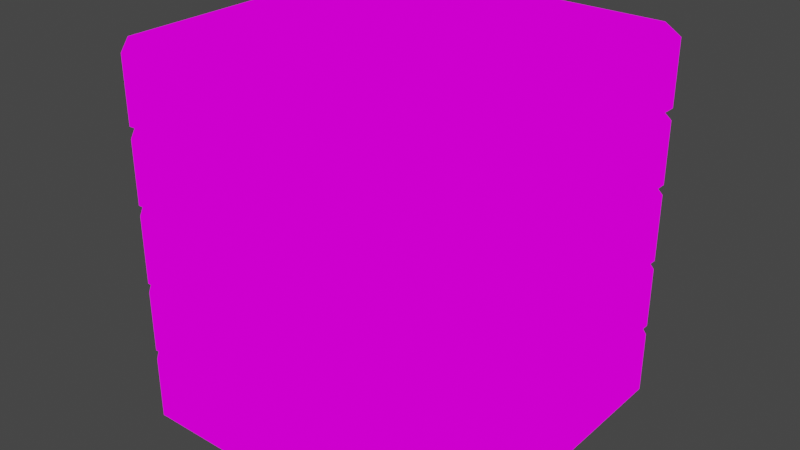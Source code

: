 # Source: imperial_crate.blend  (saved by Blender 2.92.15; exported with 4.5.12 LTS)
import bpy
from mathutils import Matrix  # noqa: F401  (used for matrix-valued properties, if any)

bpy.ops.wm.read_factory_settings(use_empty=True)
scene = bpy.context.scene
scene.name = 'Scene'

# ---- collections
col_collection = bpy.data.collections.new('Collection'); scene.collection.children.link(col_collection)

# ---- images (referenced by path relative to the original .blend; pixels are not part of the script)
import os
ASSET_DIR = os.environ.get("B2B_ASSET_DIR", "")  # directory of the original .blend (textures are referenced by path, not embedded)
HERE = os.path.dirname(os.path.abspath(__file__))  # packed textures are extracted next to this script under _unpacked/

def load_image(name, relpath, width, height, colorspace="sRGB"):
    """Load a texture the original file referenced (path relative to the .blend, or extracted next to this script)."""
    p = next((c for c in (os.path.join(HERE, relpath), os.path.join(ASSET_DIR, relpath)) if relpath and os.path.exists(c)), "")
    if p:
        img = bpy.data.images.load(p, check_existing=True)
        img.name = name
    else:  # same state as the original file: an image datablock whose file is absent (Cycles renders it pink)
        img = bpy.data.images.new(name, width, height)
        img.source = "FILE"
        img.filepath = "//" + (relpath or name)
    img.colorspace_settings.name = colorspace
    return img
img_checker_image_64x64 = load_image('checker_image_64x64', '', 64, 64, 'sRGB')
img_checker_image_128x128 = load_image('checker_image_128x128', 'crate_imperial_cube.png', 1024, 1024, 'sRGB')

# ---- materials (node trees are filled in below, after node groups)
mat_mat_diffuse_cutout = bpy.data.materials.new('MAT_DIFFUSE_CUTOUT')
mat_mat_diffuse_cutout.use_transparent_shadow = False
mat_mat_emissive = bpy.data.materials.new('MAT_EMISSIVE')
mat_mat_emissive.use_transparent_shadow = False

# ---- material node trees
mat_mat_diffuse_cutout.use_nodes = True; mat_mat_diffuse_cutout.node_tree.nodes.clear()
_N = mat_mat_diffuse_cutout.node_tree.nodes; _L = mat_mat_diffuse_cutout.node_tree.links
n0 = _N.new('ShaderNodeOutputMaterial'); n0.name = 'Material Output'; n0.location = (300, 300)
n1 = _N.new('ShaderNodeTexImage'); n1.name = 'Image Texture'; n1.location = (-20, 300)
n1.image = img_checker_image_64x64
n1.interpolation = 'Closest'
_L.new(n1.outputs[0], n0.inputs[0])
n0.is_active_output = True
mat_mat_emissive.use_nodes = True; mat_mat_emissive.node_tree.nodes.clear()
_N = mat_mat_emissive.node_tree.nodes; _L = mat_mat_emissive.node_tree.links
n0 = _N.new('ShaderNodeOutputMaterial'); n0.name = 'Material Output'; n0.location = (300, 300)
n1 = _N.new('ShaderNodeTexImage'); n1.name = 'Image Texture'; n1.location = (-20, 300)
n1.image = img_checker_image_128x128
n1.interpolation = 'Closest'
_L.new(n1.outputs[0], n0.inputs[0])
n0.is_active_output = True

# ---- world
world_world = bpy.data.worlds.new('World'); scene.world = world_world
world_world.use_nodes = True; world_world.node_tree.nodes.clear()
_N = world_world.node_tree.nodes; _L = world_world.node_tree.links
n0 = _N.new('ShaderNodeOutputWorld'); n0.name = 'World Output'; n0.location = (300, 300)
n1 = _N.new('ShaderNodeBackground'); n1.name = 'Background'; n1.location = (10, 300)
n1.inputs[0].default_value = (0.05088, 0.05088, 0.05088, 1.0)
_L.new(n1.outputs[0], n0.inputs[0])
n0.is_active_output = True
world_world.color = (0.05088, 0.05088, 0.05088)
world_world.use_sun_shadow = False
world_world.sun_shadow_jitter_overblur = 0.0

# ---- meshes
me_cube_002 = bpy.data.meshes.new('Cube.002')
me_cube_002.from_pydata([(0.4122, 0.5, -1.49e-08), (0.5, 0.4122, -1.49e-08), (0.5, 0.4122, 0.1775), (0.4122, 0.5, 0.1775), (0.5, -0.4122, -1.49e-08), (0.4122, -0.5, -1.49e-08), (0.4122, -0.5, 0.1775), (0.5, -0.4122, 0.1775), (-0.5, 0.4122, -1.49e-08), (-0.4122, 0.5, -1.49e-08), (-0.4122, 0.5, 0.1775), (-0.5, 0.4122, 0.1775), (-0.4122, -0.5, -1.49e-08), (-0.5, -0.4122, -1.49e-08), (-0.5, -0.4122, 0.1775), (-0.4122, -0.5, 0.1775), (0.4122, 0.5, 0.8225), (0.5, 0.4122, 0.8225), (0.5, 0.4122, 1.0), (0.4122, 0.5, 1.0), (0.5, -0.4122, 0.8225), (0.4122, -0.5, 0.8225), (0.4122, -0.5, 1.0), (0.5, -0.4122, 1.0), (-0.5, 0.4122, 0.8225), (-0.4122, 0.5, 0.8225), (-0.4122, 0.5, 1.0), (-0.5, 0.4122, 1.0), (-0.4122, -0.5, 0.8225), (-0.5, -0.4122, 0.8225), (-0.5, -0.4122, 1.0), (-0.4122, -0.5, 1.0), (0.3858, 0.485, 0.9148), (0.485, 0.3858, 0.9148), (0.485, -0.3858, 0.9148), (0.3858, -0.485, 0.9148), (-0.485, 0.3858, 0.9148), (-0.3858, 0.485, 0.9148), (-0.3858, -0.485, 0.9148), (-0.485, -0.3858, 0.9148), (0.485, 0.3858, 0.07194), (0.3858, 0.485, 0.07194), (0.3858, -0.485, 0.07194), (0.485, -0.3858, 0.07194), (-0.485, -0.3858, 0.07194), (-0.3858, -0.485, 0.07194), (-0.3858, 0.485, 0.07194), (-0.485, 0.3858, 0.07194), (0.5105, 0.3283, 0.6697), (0.5105, 0.3283, 0.8397), (0.5105, 0.009453, 0.6697), (0.5105, 0.009453, 0.8397), (0.4227, 0.3283, 0.8397), (0.4227, 0.3283, 0.6697), (0.4227, 0.009453, 0.6697), (0.4227, 0.009453, 0.8397), (0.4122, 0.5, 0.2043), (0.5, 0.4122, 0.2043), (0.5, 0.4122, 0.3771), (0.4122, 0.5, 0.3771), (0.5, -0.4122, 0.2043), (0.4122, -0.5, 0.2043), (0.4122, -0.5, 0.3771), (0.5, -0.4122, 0.3771), (-0.5, 0.4122, 0.2043), (-0.4122, 0.5, 0.2043), (-0.4122, 0.5, 0.3771), (-0.5, 0.4122, 0.3771), (-0.4122, -0.5, 0.2043), (-0.5, -0.4122, 0.2043), (-0.5, -0.4122, 0.3771), (-0.4122, -0.5, 0.3771), (0.4122, 0.5, 0.4021), (0.5, 0.4122, 0.4021), (0.5, 0.4122, 0.5903), (0.4122, 0.5, 0.5903), (0.5, -0.4122, 0.4021), (0.4122, -0.5, 0.4021), (0.4122, -0.5, 0.5903), (0.5, -0.4122, 0.5903), (-0.5, 0.4122, 0.4021), (-0.4122, 0.5, 0.4021), (-0.4122, 0.5, 0.5903), (-0.5, 0.4122, 0.5903), (-0.4122, -0.5, 0.4021), (-0.5, -0.4122, 0.4021), (-0.5, -0.4122, 0.5903), (-0.4122, -0.5, 0.5903), (0.4122, 0.5, 0.6182), (0.5, 0.4122, 0.6182), (0.5, 0.4122, 0.791), (0.4122, 0.5, 0.791), (0.5, -0.4122, 0.6182), (0.4122, -0.5, 0.6182), (0.4122, -0.5, 0.791), (0.5, -0.4122, 0.791), (-0.5, 0.4122, 0.6182), (-0.4122, 0.5, 0.6182), (-0.4122, 0.5, 0.791), (-0.5, 0.4122, 0.791), (-0.4122, -0.5, 0.6182), (-0.5, -0.4122, 0.6182), (-0.5, -0.4122, 0.791), (-0.4122, -0.5, 0.791)], [], [(15, 6, 7, 14), (24, 25, 16, 17), (5, 12, 13, 4), (41, 40, 47, 46), (18, 19, 26, 27), (80, 81, 72, 73), (2, 3, 10, 11), (58, 59, 66, 67), (93, 100, 101, 92), (64, 65, 56, 57), (8, 9, 0, 1), (96, 101, 102, 99), (24, 29, 30, 27), (79, 74, 83, 86), (87, 78, 79, 86), (24, 27, 26, 25), (74, 75, 82, 83), (92, 89, 90, 95), (88, 97, 98, 91), (28, 21, 22, 31), (4, 1, 2, 7), (49, 48, 53, 52), (103, 94, 95, 102), (12, 5, 6, 15), (37, 32, 41, 46), (51, 49, 52, 55), (29, 24, 17, 20), (35, 34, 39, 38), (37, 36, 33, 32), (40, 43, 44, 47), (77, 84, 85, 76), (39, 36, 47, 44), (50, 48, 49, 51), (15, 14, 13, 12), (83, 82, 81, 80), (4, 7, 6, 5), (1, 0, 3, 2), (89, 88, 91, 90), (87, 86, 85, 84), (23, 22, 21, 20), (17, 16, 19, 18), (37, 46, 47, 36), (80, 85, 86, 83), (45, 38, 39, 44), (67, 66, 65, 64), (35, 42, 43, 34), (31, 22, 23, 30), (13, 8, 1, 4), (35, 38, 45, 42), (52, 53, 54, 55), (68, 61, 62, 71), (33, 34, 43, 40), (48, 50, 54, 53), (23, 18, 27, 30), (71, 62, 63, 70), (69, 64, 57, 60), (56, 65, 66, 59), (95, 90, 99, 102), (21, 28, 29, 20), (63, 58, 67, 70), (60, 57, 58, 63), (71, 70, 69, 68), (41, 32, 33, 40), (63, 62, 61, 60), (57, 56, 59, 58), (36, 39, 34, 33), (96, 97, 88, 89), (85, 80, 73, 76), (76, 73, 74, 79), (101, 96, 89, 92), (72, 81, 82, 75), (73, 72, 75, 74), (7, 2, 11, 14), (28, 31, 30, 29), (16, 25, 26, 19), (79, 78, 77, 76), (84, 77, 78, 87), (61, 68, 69, 60), (100, 93, 94, 103), (8, 13, 14, 11), (64, 69, 70, 67), (45, 44, 43, 42), (20, 17, 18, 23), (0, 9, 10, 3), (99, 98, 97, 96), (8, 11, 10, 9), (95, 94, 93, 92), (100, 103, 102, 101), (50, 51, 55, 54), (90, 91, 98, 99)])
_uv = me_cube_002.uv_layers.new(name='UVMap')
_uv.uv.foreach_set('vector', [0.4509, 0.2228, 0.6035, 0.2228, 0.6198, 0.2395, 0.4346, 0.2395, 0.1961, 0.5983, 0.1798, 0.615, 0.02719, 0.615, 0.01092, 0.5983, 0.2009, 0.2342, 0.2009, 0.3869, 0.1842, 0.4031, 0.1842, 0.2179, 0.8029, 0.1952, 0.8212, 0.1764, 0.6416, 0.1764, 0.66, 0.1952, 0.02761, 0.1961, 0.01092, 0.1798, 0.01092, 0.02719, 0.02761, 0.01092, 0.6198, 0.1842, 0.6035, 0.2009, 0.4509, 0.2009, 0.4346, 0.1842, 0.6198, 0.3961, 0.6035, 0.4128, 0.4509, 0.4128, 0.4346, 0.3961, 0.2395, 0.4031, 0.2228, 0.3869, 0.2228, 0.2342, 0.2395, 0.2179, 0.2228, 0.8009, 0.2228, 0.6482, 0.2395, 0.632, 0.2395, 0.8172, 0.2395, 0.6101, 0.2228, 0.5939, 0.2228, 0.4412, 0.2395, 0.425, 0.02761, 0.4031, 0.01092, 0.3869, 0.01092, 0.2342, 0.02761, 0.2179, 0.1842, 0.8711, 0.02761, 0.8711, 0.02761, 0.8383, 0.1842, 0.8383, 0.8792, 0.3904, 0.8792, 0.2337, 0.9129, 0.2337, 0.9129, 0.3904, 0.4513, 0.4346, 0.6079, 0.4346, 0.6079, 0.6198, 0.4513, 0.6198, 0.4346, 0.6035, 0.4346, 0.4509, 0.4513, 0.4346, 0.4513, 0.6198, 0.8792, 0.3904, 0.9129, 0.3904, 0.9129, 0.4071, 0.8792, 0.4071, 0.6079, 0.4346, 0.6246, 0.4509, 0.6246, 0.6035, 0.6079, 0.6198, 0.8803, 0.8149, 0.8803, 0.6583, 0.9132, 0.6583, 0.9132, 0.8149, 0.1636, 0.9258, 0.01092, 0.9258, 0.01092, 0.8929, 0.1636, 0.8929, 0.935, 0.9688, 0.935, 0.8161, 0.9687, 0.8161, 0.9687, 0.9688, 0.8573, 0.2337, 0.8573, 0.3904, 0.8236, 0.3904, 0.8236, 0.2337, 0.4128, 0.926, 0.4128, 0.8937, 0.3965, 0.8937, 0.3965, 0.926, 0.4128, 0.02719, 0.4128, 0.1798, 0.3961, 0.1961, 0.3961, 0.01092, 0.9347, 0.3697, 0.9347, 0.2171, 0.9685, 0.2171, 0.9685, 0.3697, 0.6407, 0.6416, 0.6407, 0.7845, 0.8009, 0.7845, 0.8009, 0.6416, 0.2609, 0.8937, 0.2609, 0.9543, 0.2771, 0.9543, 0.2771, 0.8937, 0.1961, 0.4417, 0.1961, 0.5983, 0.01092, 0.5983, 0.01092, 0.4417, 0.01092, 0.7981, 0.02976, 0.8164, 0.02976, 0.6368, 0.01092, 0.6552, 0.1952, 0.6552, 0.1764, 0.6368, 0.1764, 0.8164, 0.1952, 0.7981, 0.8212, 0.1764, 0.8212, 0.02976, 0.6416, 0.02976, 0.6416, 0.1764, 0.4509, 0.01092, 0.6035, 0.01092, 0.6198, 0.02761, 0.4346, 0.02761, 0.6001, 0.6416, 0.4535, 0.6416, 0.4535, 0.8018, 0.6001, 0.8018, 0.855, 0.914, 0.855, 0.8535, 0.8227, 0.8535, 0.8227, 0.914, 0.4346, 0.8236, 0.4513, 0.8236, 0.4513, 0.8573, 0.4346, 0.8573, 0.8227, 0.6583, 0.8227, 0.6416, 0.8585, 0.6416, 0.8585, 0.6583, 0.8573, 0.2337, 0.8236, 0.2337, 0.8236, 0.2171, 0.8573, 0.2171, 0.8573, 0.3904, 0.8573, 0.4071, 0.8236, 0.4071, 0.8236, 0.3904, 0.8803, 0.6583, 0.8803, 0.6416, 0.9132, 0.6416, 0.9132, 0.6583, 0.8227, 0.8316, 0.8227, 0.8149, 0.8585, 0.8149, 0.8585, 0.8316, 0.914, 0.6031, 0.914, 0.6198, 0.8803, 0.6198, 0.8803, 0.6031, 0.8803, 0.4465, 0.8803, 0.4298, 0.914, 0.4298, 0.914, 0.4465, 0.4346, 0.6416, 0.4346, 0.8018, 0.4535, 0.8018, 0.4535, 0.6416, 0.8585, 0.6583, 0.8585, 0.8149, 0.8227, 0.8149, 0.8227, 0.6583, 0.6189, 0.8018, 0.6189, 0.6416, 0.6001, 0.6416, 0.6001, 0.8018, 0.6079, 0.8792, 0.6246, 0.8792, 0.6246, 0.912, 0.6079, 0.912, 0.6416, 0.4013, 0.8018, 0.4013, 0.8018, 0.3825, 0.6416, 0.3825, 0.2009, 0.02719, 0.2009, 0.1798, 0.1842, 0.1961, 0.1842, 0.01092, 0.1842, 0.4031, 0.02761, 0.4031, 0.02761, 0.2179, 0.1842, 0.2179, 0.7893, 0.4346, 0.6465, 0.4346, 0.6465, 0.5948, 0.7893, 0.5948, 0.8803, 0.914, 0.9126, 0.914, 0.9126, 0.8535, 0.8803, 0.8535, 0.9687, 0.4298, 0.9687, 0.5824, 0.9359, 0.5824, 0.9359, 0.4298, 0.6416, 0.2359, 0.6416, 0.3825, 0.8018, 0.3825, 0.8018, 0.2359, 0.239, 0.9543, 0.239, 0.8937, 0.2228, 0.8937, 0.2228, 0.9543, 0.1842, 0.1961, 0.02761, 0.1961, 0.02761, 0.01092, 0.1842, 0.01092, 0.4128, 0.2342, 0.4128, 0.3869, 0.3961, 0.4031, 0.3961, 0.2179, 0.3961, 0.6101, 0.2395, 0.6101, 0.2395, 0.425, 0.3961, 0.425, 0.7991, 0.914, 0.6465, 0.914, 0.6465, 0.8812, 0.7991, 0.8812, 0.3961, 0.1961, 0.2395, 0.1961, 0.2395, 0.01092, 0.3961, 0.01092, 0.02719, 0.425, 0.1798, 0.425, 0.1961, 0.4417, 0.01092, 0.4417, 0.3961, 0.4031, 0.2395, 0.4031, 0.2395, 0.2179, 0.3961, 0.2179, 0.3961, 0.8718, 0.2395, 0.8718, 0.2395, 0.839, 0.3961, 0.839, 0.4346, 0.8792, 0.4513, 0.8792, 0.4513, 0.912, 0.4346, 0.912, 0.8018, 0.2171, 0.6416, 0.2171, 0.6416, 0.2359, 0.8018, 0.2359, 0.3961, 0.839, 0.4128, 0.839, 0.4128, 0.8718, 0.3961, 0.8718, 0.2395, 0.8718, 0.2228, 0.8718, 0.2228, 0.839, 0.2395, 0.839, 0.1764, 0.6368, 0.02976, 0.6368, 0.02976, 0.8164, 0.1764, 0.8164, 0.3961, 0.632, 0.4128, 0.6482, 0.4128, 0.8009, 0.3961, 0.8172, 0.6198, 0.02761, 0.6198, 0.1842, 0.4346, 0.1842, 0.4346, 0.02761, 0.8227, 0.6031, 0.8227, 0.4465, 0.8585, 0.4465, 0.8585, 0.6031, 0.2395, 0.632, 0.3961, 0.632, 0.3961, 0.8172, 0.2395, 0.8172, 0.8431, 0.1636, 0.8431, 0.01092, 0.8788, 0.01092, 0.8788, 0.1636, 0.8227, 0.4465, 0.8227, 0.4298, 0.8585, 0.4298, 0.8585, 0.4465, 0.6198, 0.2395, 0.6198, 0.3961, 0.4346, 0.3961, 0.4346, 0.2395, 0.8792, 0.2171, 0.9129, 0.2171, 0.9129, 0.2337, 0.8792, 0.2337, 0.9687, 0.6416, 0.9687, 0.7943, 0.935, 0.7943, 0.935, 0.6416, 0.8585, 0.6031, 0.8585, 0.6198, 0.8227, 0.6198, 0.8227, 0.6031, 0.6465, 0.8236, 0.7991, 0.8236, 0.7991, 0.8594, 0.6465, 0.8594, 0.4128, 0.4412, 0.4128, 0.5939, 0.3961, 0.6101, 0.3961, 0.425, 0.9891, 0.01092, 0.9891, 0.1636, 0.9562, 0.1636, 0.9562, 0.01092, 0.6079, 0.8573, 0.4513, 0.8573, 0.4513, 0.8236, 0.6079, 0.8236, 0.6079, 0.912, 0.4513, 0.912, 0.4513, 0.8792, 0.6079, 0.8792, 0.66, 0.01092, 0.6416, 0.02976, 0.8212, 0.02976, 0.8029, 0.01092, 0.8803, 0.6031, 0.8803, 0.4465, 0.914, 0.4465, 0.914, 0.6031, 0.9007, 0.1636, 0.9007, 0.01092, 0.9344, 0.01092, 0.9344, 0.1636, 0.1842, 0.8383, 0.2009, 0.8383, 0.2009, 0.8711, 0.1842, 0.8711, 0.6079, 0.8573, 0.6079, 0.8236, 0.6246, 0.8236, 0.6246, 0.8573, 0.9132, 0.8149, 0.9132, 0.8316, 0.8803, 0.8316, 0.8803, 0.8149, 0.01092, 0.8711, 0.01092, 0.8383, 0.02761, 0.8383, 0.02761, 0.8711, 0.4509, 0.9662, 0.4509, 0.9339, 0.4346, 0.9339, 0.4346, 0.9662, 0.2395, 0.1961, 0.2228, 0.1798, 0.2228, 0.02719, 0.2395, 0.01092])
me_cube_002.materials.append(mat_mat_diffuse_cutout)
me_cube_002.use_remesh_fix_poles = True
me_cube_002.use_remesh_preserve_attributes = False
me_cube_002.use_mirror_vertex_groups = False
me_cube_002.use_paint_bone_selection = False
me_cube_002.use_paint_mask = True
me_cube_002.update()
me_cube_000 = bpy.data.meshes.new('Cube.000')
me_cube_000.from_pydata([(0.5066, 0.1541, 0.6849), (0.5066, 0.1541, 0.8244), (0.5066, 0.03403, 0.6849), (0.5066, 0.03403, 0.8244), (0.5259, 0.1541, 0.8244), (0.5259, 0.1541, 0.6849), (0.5259, 0.03403, 0.6849), (0.5259, 0.03403, 0.8244), (0.5071, 0.2993, 0.7622), (0.5071, 0.2993, 0.8182), (0.5071, 0.181, 0.7622), (0.5071, 0.181, 0.8182), (0.5071, 0.2993, 0.6918), (0.5071, 0.2993, 0.7479), (0.5071, 0.181, 0.6918), (0.5071, 0.181, 0.7479), (0.5261, 0.2993, 0.8182), (0.5261, 0.2993, 0.7622), (0.5261, 0.181, 0.7622), (0.5261, 0.181, 0.8182), (0.5261, 0.2993, 0.6918), (0.5261, 0.2993, 0.7479), (0.5261, 0.181, 0.7479), (0.5261, 0.181, 0.6918)], [], [(0, 2, 3, 1), (5, 4, 7, 6), (0, 5, 6, 2), (1, 4, 5, 0), (3, 7, 4, 1), (2, 6, 7, 3), (8, 10, 11, 9), (12, 14, 15, 13), (17, 16, 19, 18), (20, 21, 22, 23), (11, 19, 16, 9), (10, 18, 19, 11), (12, 20, 23, 14), (13, 21, 20, 12), (8, 17, 18, 10), (9, 16, 17, 8), (15, 22, 21, 13), (14, 23, 22, 15)])
_uv = me_cube_000.uv_layers.new(name='UVMap')
_uv.uv.foreach_set('vector', [0.299, 0.9202, 0.3218, 0.9202, 0.3218, 0.8937, 0.299, 0.8937, 0.3436, 0.9165, 0.3701, 0.9165, 0.3701, 0.8937, 0.3436, 0.8937, 0.1974, 0.9422, 0.2009, 0.9422, 0.2009, 0.9194, 0.1974, 0.9194, 0.6246, 0.9339, 0.621, 0.9339, 0.621, 0.9604, 0.6246, 0.9604, 0.65, 0.9359, 0.6465, 0.9359, 0.6465, 0.9587, 0.65, 0.9587, 0.1974, 0.9194, 0.2009, 0.9194, 0.2009, 0.8929, 0.1974, 0.8929, 0.5484, 0.9563, 0.5484, 0.9339, 0.5377, 0.9339, 0.5377, 0.9563, 0.4834, 0.9563, 0.4834, 0.9339, 0.4727, 0.9339, 0.4727, 0.9563, 0.5159, 0.9339, 0.5052, 0.9339, 0.5052, 0.9563, 0.5159, 0.9563, 0.5808, 0.9339, 0.5702, 0.9339, 0.5702, 0.9563, 0.5808, 0.9563, 0.7514, 0.9359, 0.7479, 0.9359, 0.7479, 0.9584, 0.7514, 0.9584, 0.7956, 0.9465, 0.7991, 0.9465, 0.7991, 0.9359, 0.7956, 0.9359, 0.6972, 0.9584, 0.7007, 0.9584, 0.7007, 0.9359, 0.6972, 0.9359, 0.8262, 0.9359, 0.8227, 0.9359, 0.8227, 0.9465, 0.8262, 0.9465, 0.6719, 0.9584, 0.6754, 0.9584, 0.6754, 0.9359, 0.6719, 0.9359, 0.9383, 0.3915, 0.9347, 0.3915, 0.9347, 0.4022, 0.9383, 0.4022, 0.7261, 0.9359, 0.7226, 0.9359, 0.7226, 0.9584, 0.7261, 0.9584, 0.9359, 0.6149, 0.9394, 0.6149, 0.9394, 0.6043, 0.9359, 0.6043])
me_cube_000.materials.append(mat_mat_emissive)
me_cube_000.use_remesh_fix_poles = True
me_cube_000.use_remesh_preserve_attributes = False
me_cube_000.use_mirror_vertex_groups = False
me_cube_000.use_paint_bone_selection = False
me_cube_000.use_paint_mask = True
me_cube_000.update()

# ---- objects
ob_cube_001 = bpy.data.objects.new('Cube.001', me_cube_002)
ob_cube_000 = bpy.data.objects.new('Cube.000', me_cube_000)

# ---- transforms, parenting, visibility, modifiers, constraints
ob_cube_001.location = (0.0, 0.0, 0.0)
ob_cube_001.rotation_euler = (0.0, 0.0, 3.142)
ob_cube_001.lineart.crease_threshold = 0.0
ob_cube_000.location = (0.0, 0.0, 0.0)
ob_cube_000.rotation_euler = (0.0, -0.0, 3.144)
ob_cube_000.lineart.crease_threshold = 0.0

# ---- collection membership
col_collection.objects.link(ob_cube_001)
col_collection.objects.link(ob_cube_000)

# ---- scene / render settings (as saved in the file)
scene.frame_start = 1; scene.frame_end = 250; scene.frame_set(1)
scene.render.engine = 'BLENDER_EEVEE_NEXT'
scene.cycles.samples = 128
scene.cycles.sampling_pattern = 'TABULATED_SOBOL'
scene.cycles.use_adaptive_sampling = False
scene.cycles.use_light_tree = False
scene.view_settings.view_transform = 'Filmic'
bpy.context.view_layer.update()

# ---- added for rendering (the .blend has no active camera and no usable light): camera, sun
cam_auto = bpy.data.cameras.new('AutoCamera')
cam_auto.lens = 50.0
cam_auto.sensor_width = 36.0
cam_auto.clip_end = 1000.0
ob_auto_camera = bpy.data.objects.new('AutoCamera', cam_auto)
scene.collection.objects.link(ob_auto_camera)
ob_auto_camera.location = (1.60354, -1.93982, 1.79321)
ob_auto_camera.rotation_euler = (1.09748, -7.21219e-08, 0.694738)
scene.camera = ob_auto_camera
light_auto_sun = bpy.data.lights.new('AutoSun', 'SUN')
light_auto_sun.energy = 3.0
light_auto_sun.angle = 0.0523599
ob_auto_sun = bpy.data.objects.new('AutoSun', light_auto_sun)
scene.collection.objects.link(ob_auto_sun)
ob_auto_sun.rotation_euler = (0.872665, 0.174533, 0.523599)
bpy.context.view_layer.update()
